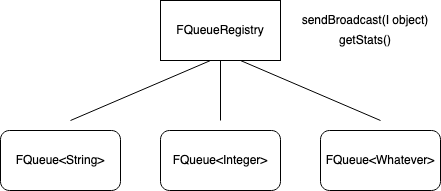

The diagram above was exported from draw.io. Its source (the exported page's mxGraphModel, read from the mxfile embedded in the PNG):
<mxGraphModel dx="1426" dy="690" grid="1" gridSize="10" guides="1" tooltips="1" connect="1" arrows="1" fold="1" page="1" pageScale="1" pageWidth="1100" pageHeight="850" math="0" shadow="0">
  <root>
    <mxCell id="0" />
    <mxCell id="1" parent="0" />
    <mxCell id="U0_8-csQTb1cUnidjKol-3" value="FQueueRegistry" style="rounded=0;whiteSpace=wrap;html=1;" vertex="1" parent="1">
      <mxGeometry x="410" y="180" width="120" height="60" as="geometry" />
    </mxCell>
    <mxCell id="U0_8-csQTb1cUnidjKol-4" value="FQueue&amp;lt;String&amp;gt;" style="rounded=1;whiteSpace=wrap;html=1;" vertex="1" parent="1">
      <mxGeometry x="250" y="310" width="120" height="60" as="geometry" />
    </mxCell>
    <mxCell id="U0_8-csQTb1cUnidjKol-5" value="FQueue&amp;lt;Integer&amp;gt;" style="rounded=1;whiteSpace=wrap;html=1;" vertex="1" parent="1">
      <mxGeometry x="410" y="310" width="120" height="60" as="geometry" />
    </mxCell>
    <mxCell id="U0_8-csQTb1cUnidjKol-6" value="FQueue&amp;lt;Whatever&amp;gt;" style="rounded=1;whiteSpace=wrap;html=1;" vertex="1" parent="1">
      <mxGeometry x="570" y="310" width="120" height="60" as="geometry" />
    </mxCell>
    <mxCell id="U0_8-csQTb1cUnidjKol-8" value="" style="endArrow=none;html=1;entryX=0.417;entryY=1;entryDx=0;entryDy=0;entryPerimeter=0;" edge="1" parent="1" target="U0_8-csQTb1cUnidjKol-3">
      <mxGeometry width="50" height="50" relative="1" as="geometry">
        <mxPoint x="320" y="300" as="sourcePoint" />
        <mxPoint x="400" y="260" as="targetPoint" />
      </mxGeometry>
    </mxCell>
    <mxCell id="U0_8-csQTb1cUnidjKol-10" value="" style="endArrow=none;html=1;entryX=0.5;entryY=1;entryDx=0;entryDy=0;" edge="1" parent="1" target="U0_8-csQTb1cUnidjKol-3">
      <mxGeometry width="50" height="50" relative="1" as="geometry">
        <mxPoint x="470" y="300" as="sourcePoint" />
        <mxPoint x="470" y="250" as="targetPoint" />
      </mxGeometry>
    </mxCell>
    <mxCell id="U0_8-csQTb1cUnidjKol-11" value="" style="endArrow=none;html=1;" edge="1" parent="1">
      <mxGeometry width="50" height="50" relative="1" as="geometry">
        <mxPoint x="630" y="300" as="sourcePoint" />
        <mxPoint x="490" y="240" as="targetPoint" />
      </mxGeometry>
    </mxCell>
    <mxCell id="U0_8-csQTb1cUnidjKol-12" value="sendBroadcast(I object)" style="text;html=1;strokeColor=none;fillColor=none;align=center;verticalAlign=middle;whiteSpace=wrap;rounded=0;" vertex="1" parent="1">
      <mxGeometry x="540" y="190" width="150" height="20" as="geometry" />
    </mxCell>
    <mxCell id="U0_8-csQTb1cUnidjKol-14" value="getStats()" style="text;html=1;strokeColor=none;fillColor=none;align=center;verticalAlign=middle;whiteSpace=wrap;rounded=0;" vertex="1" parent="1">
      <mxGeometry x="540" y="210" width="150" height="20" as="geometry" />
    </mxCell>
  </root>
</mxGraphModel>